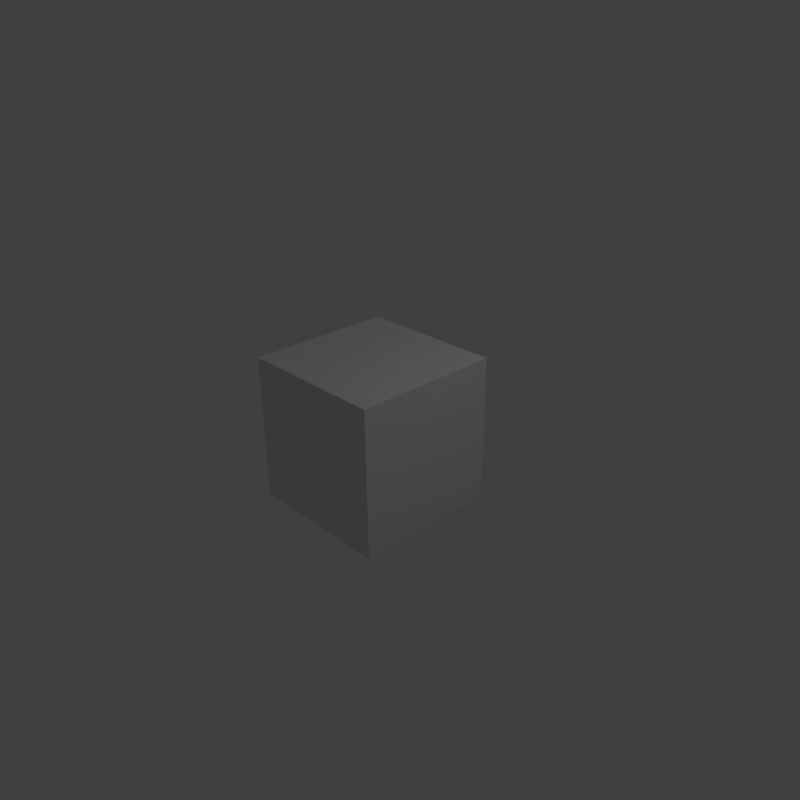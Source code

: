# Source: logistics4-v2.blend  (saved by Blender 2.79.0; exported with 4.5.12 LTS)
import bpy
from mathutils import Matrix  # noqa: F401  (used for matrix-valued properties, if any)

bpy.ops.wm.read_factory_settings(use_empty=True)
scene = bpy.context.scene
scene.name = 'Scene'

# ---- collections
col_collection_1 = bpy.data.collections.new('Collection 1'); scene.collection.children.link(col_collection_1)

# ---- materials (node trees are filled in below, after node groups)
mat_material = bpy.data.materials.new('Material')
mat_material.alpha_threshold = 0.0
mat_material.use_transparent_shadow = False
mat_material.roughness = 0.5
mat_material.line_color = (0.0, 0.0, 0.0, 1.0)

# ---- material node trees

# ---- world
world_world = bpy.data.worlds.new('World'); scene.world = world_world
world_world.color = (0.05088, 0.05088, 0.05088)
world_world.use_sun_shadow = False
world_world.sun_shadow_jitter_overblur = 0.0
world_world.cycles.sampling_method = 'MANUAL'

# ---- cameras
cam_camera = bpy.data.cameras.new('Camera')
cam_camera.clip_end = 100.0
cam_camera.lens = 35.0
cam_camera.sensor_width = 32.0
cam_camera.sensor_height = 18.0
cam_camera.ortho_scale = 7.314
cam_camera.dof.focus_distance = 0.0
cam_camera.dof.aperture_fstop = 128.0

# ---- lights
light_lamp = bpy.data.lights.new('Lamp', 'POINT')
light_lamp.transmission_factor = 0.0
light_lamp.cutoff_distance = 30.0
light_lamp.energy = 100.0
light_lamp.shadow_buffer_clip_start = 1.001
light_lamp.shadow_soft_size = 0.1
light_lamp.shadow_maximum_resolution = 0.006
light_lamp.use_absolute_resolution = True

# ---- meshes
me_cube = bpy.data.meshes.new('Cube')
me_cube.from_pydata([(1.0, 1.0, -1.0), (1.0, -1.0, -1.0), (-1.0, -1.0, -1.0), (-1.0, 1.0, -1.0), (1.0, 1.0, 1.0), (1.0, -1.0, 1.0), (-1.0, -1.0, 1.0), (-1.0, 1.0, 1.0)], [], [(0, 1, 2, 3), (4, 7, 6, 5), (0, 4, 5, 1), (1, 5, 6, 2), (2, 6, 7, 3), (4, 0, 3, 7)])
me_cube.materials.append(mat_material)
me_cube.use_remesh_preserve_volume = False
me_cube.use_remesh_preserve_attributes = False
me_cube.use_mirror_vertex_groups = False
me_cube.update()

# ---- objects
ob_cube = bpy.data.objects.new('Cube', me_cube)
ob_lamp = bpy.data.objects.new('Lamp', light_lamp)
ob_camera = bpy.data.objects.new('Camera', cam_camera)

# ---- transforms, parenting, visibility, modifiers, constraints
ob_cube.location = (0.0, 0.0, 0.0)
ob_cube.lock_rotations_4d = False
ob_cube.empty_display_type = 'ARROWS'
ob_cube.lineart.crease_threshold = 0.0
ob_lamp.location = (4.076, 1.005, 5.904)
ob_lamp.rotation_euler = (0.6503, 0.05522, 1.866)
ob_lamp.lock_rotations_4d = False
ob_lamp.empty_display_type = 'ARROWS'
ob_lamp.color = (0.0, 0.0, 0.0, 0.0)
ob_lamp.lineart.crease_threshold = 0.0
ob_camera.location = (7.481, -6.508, 5.344)
ob_camera.rotation_euler = (1.109, 0.01082, 0.8149)
ob_camera.lock_rotations_4d = False
ob_camera.empty_display_type = 'ARROWS'
ob_camera.color = (0.0, 0.0, 0.0, 0.0)
ob_camera.display_type = 'WIRE'
ob_camera.lineart.crease_threshold = 0.0

# ---- collection membership
col_collection_1.objects.link(ob_cube)
col_collection_1.objects.link(ob_lamp)
col_collection_1.objects.link(ob_camera)

# ---- scene / render settings (as saved in the file)
scene.camera = ob_camera
scene.frame_start = 1; scene.frame_end = 1500; scene.frame_set(2)
scene.render.engine = 'BLENDER_EEVEE_NEXT'
scene.render.resolution_x = 16
scene.render.resolution_y = 16
scene.render.dither_intensity = 0.0
scene.cycles.use_denoising = False
scene.cycles.samples = 128
scene.cycles.sampling_pattern = 'TABULATED_SOBOL'
scene.cycles.light_sampling_threshold = 0.0
scene.cycles.use_adaptive_sampling = False
scene.cycles.use_light_tree = False
scene.cycles.blur_glossy = 0.0
scene.cycles.sample_clamp_indirect = 0.0
scene.view_settings.view_transform = 'Standard'
bpy.context.view_layer.update()
